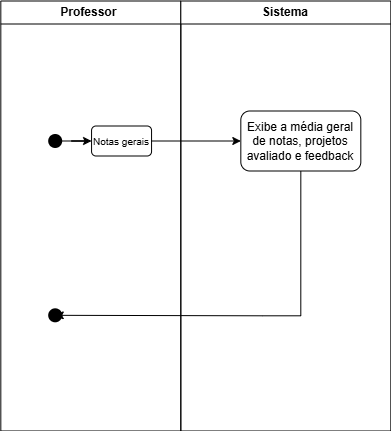

The diagram above was exported from draw.io. Its source (the exported page's mxGraphModel, read from the mxfile embedded in the PNG):
<mxGraphModel dx="3146" dy="1217" grid="1" gridSize="10" guides="1" tooltips="1" connect="1" arrows="1" fold="1" page="1" pageScale="1" pageWidth="827" pageHeight="1169" math="0" shadow="0" adaptiveColors="auto">
  <root>
    <mxCell id="0" />
    <mxCell id="1" parent="0" />
    <mxCell id="2" parent="1" style="swimlane;whiteSpace=wrap;html=1;" value="Professor&amp;nbsp;" vertex="1">
      <mxGeometry height="430" width="180" x="1971.3199999999997" y="287.5" as="geometry" />
    </mxCell>
    <mxCell id="3" edge="1" parent="2" source="4" style="edgeStyle=orthogonalEdgeStyle;rounded=0;orthogonalLoop=1;jettySize=auto;html=1;" target="5" value="">
      <mxGeometry relative="1" as="geometry" />
    </mxCell>
    <mxCell id="4" parent="2" style="shape=waypoint;sketch=0;fillStyle=solid;size=6;pointerEvents=1;points=[];fillColor=none;resizable=0;rotatable=0;perimeter=centerPerimeter;snapToPoint=1;strokeWidth=5;" value="" vertex="1">
      <mxGeometry height="20" width="20" x="44.36999999999989" y="130.00000000000006" as="geometry" />
    </mxCell>
    <mxCell id="5" parent="2" style="rounded=1;whiteSpace=wrap;html=1;" value="&lt;font size=&quot;1&quot;&gt;Notas gerais&lt;/font&gt;" vertex="1">
      <mxGeometry height="30" width="60" x="90.73999999999978" y="125.00000000000006" as="geometry" />
    </mxCell>
    <mxCell id="6" parent="2" style="shape=waypoint;sketch=0;size=6;pointerEvents=1;points=[];fillColor=default;resizable=0;rotatable=0;perimeter=centerPerimeter;snapToPoint=1;rounded=1;strokeWidth=5;" value="" vertex="1">
      <mxGeometry height="20" width="20" x="44.36999999999989" y="304.30999999999995" as="geometry" />
    </mxCell>
    <mxCell id="7" parent="1" style="swimlane;whiteSpace=wrap;html=1;" value="Sistema" vertex="1">
      <mxGeometry height="430" width="210" x="2151.3199999999997" y="287.5" as="geometry" />
    </mxCell>
    <mxCell id="8" parent="7" style="rounded=1;whiteSpace=wrap;html=1;" value="Exibe a média geral de notas, projetos avaliado e feedback" vertex="1">
      <mxGeometry height="60" width="120" x="59.999999999999545" y="110" as="geometry" />
    </mxCell>
    <mxCell id="9" edge="1" parent="1" source="5" style="edgeStyle=orthogonalEdgeStyle;rounded=0;orthogonalLoop=1;jettySize=auto;html=1;" target="8">
      <mxGeometry relative="1" as="geometry" />
    </mxCell>
    <mxCell id="10" edge="1" parent="1" source="8" style="edgeStyle=orthogonalEdgeStyle;rounded=0;orthogonalLoop=1;jettySize=auto;html=1;exitX=0.5;exitY=1;exitDx=0;exitDy=0;" target="6" value="">
      <mxGeometry relative="1" as="geometry">
        <Array as="points">
          <mxPoint x="2232.5599999999995" y="602.25" />
          <mxPoint x="1985.5599999999995" y="602.25" />
        </Array>
        <mxPoint x="2236.9399999999996" y="715.0000000000002" as="sourcePoint" />
      </mxGeometry>
    </mxCell>
  </root>
</mxGraphModel>